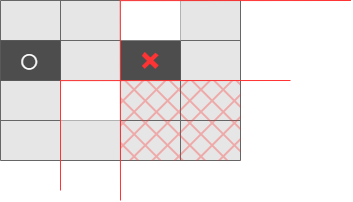

The diagram above was exported from draw.io. Its source (the exported page's mxGraphModel, read from the mxfile embedded in the PNG):
<mxGraphModel dx="1690" dy="686" grid="1" gridSize="10" guides="1" tooltips="1" connect="1" arrows="1" fold="1" page="1" pageScale="1" pageWidth="850" pageHeight="1100" math="0" shadow="0">
  <root>
    <mxCell id="0" />
    <mxCell id="1" parent="0" />
    <mxCell id="2" value="" style="shape=table;startSize=0;container=1;collapsible=0;childLayout=tableLayout;fillColor=#E6E6E6;fontColor=#333333;strokeColor=#666666;" parent="1" vertex="1">
      <mxGeometry x="300" y="270" width="240" height="160" as="geometry" />
    </mxCell>
    <mxCell id="8" value="" style="shape=tableRow;horizontal=0;startSize=0;swimlaneHead=0;swimlaneBody=0;top=0;left=0;bottom=0;right=0;collapsible=0;dropTarget=0;fillColor=none;points=[[0,0.5],[1,0.5]];portConstraint=eastwest;" parent="2" vertex="1">
      <mxGeometry width="240" height="40" as="geometry" />
    </mxCell>
    <mxCell id="9" value="" style="shape=partialRectangle;html=1;whiteSpace=wrap;connectable=0;overflow=hidden;fillColor=none;top=0;left=0;bottom=0;right=0;pointerEvents=1;" parent="8" vertex="1">
      <mxGeometry width="60" height="40" as="geometry">
        <mxRectangle width="60" height="40" as="alternateBounds" />
      </mxGeometry>
    </mxCell>
    <mxCell id="10" value="" style="shape=partialRectangle;html=1;whiteSpace=wrap;connectable=0;overflow=hidden;fillColor=none;top=0;left=0;bottom=0;right=0;pointerEvents=1;" parent="8" vertex="1">
      <mxGeometry x="60" width="60" height="40" as="geometry">
        <mxRectangle width="60" height="40" as="alternateBounds" />
      </mxGeometry>
    </mxCell>
    <mxCell id="11" value="" style="shape=partialRectangle;html=1;whiteSpace=wrap;connectable=0;overflow=hidden;top=0;left=0;bottom=0;right=0;pointerEvents=1;" parent="8" vertex="1">
      <mxGeometry x="120" width="60" height="40" as="geometry">
        <mxRectangle width="60" height="40" as="alternateBounds" />
      </mxGeometry>
    </mxCell>
    <mxCell id="12" value="" style="shape=partialRectangle;html=1;whiteSpace=wrap;connectable=0;overflow=hidden;fillColor=none;top=0;left=0;bottom=0;right=0;pointerEvents=1;" parent="8" vertex="1">
      <mxGeometry x="180" width="60" height="40" as="geometry">
        <mxRectangle width="60" height="40" as="alternateBounds" />
      </mxGeometry>
    </mxCell>
    <mxCell id="3" value="" style="shape=tableRow;horizontal=0;startSize=0;swimlaneHead=0;swimlaneBody=0;top=0;left=0;bottom=0;right=0;collapsible=0;dropTarget=0;fillColor=none;points=[[0,0.5],[1,0.5]];portConstraint=eastwest;" parent="2" vertex="1">
      <mxGeometry y="40" width="240" height="40" as="geometry" />
    </mxCell>
    <mxCell id="4" value="" style="shape=partialRectangle;html=1;whiteSpace=wrap;connectable=0;overflow=hidden;fillColor=#4D4D4D;top=0;left=0;bottom=0;right=0;pointerEvents=1;" parent="3" vertex="1">
      <mxGeometry width="60" height="40" as="geometry">
        <mxRectangle width="60" height="40" as="alternateBounds" />
      </mxGeometry>
    </mxCell>
    <mxCell id="5" value="" style="shape=partialRectangle;html=1;whiteSpace=wrap;connectable=0;overflow=hidden;fillColor=none;top=0;left=0;bottom=0;right=0;pointerEvents=1;" parent="3" vertex="1">
      <mxGeometry x="60" width="60" height="40" as="geometry">
        <mxRectangle width="60" height="40" as="alternateBounds" />
      </mxGeometry>
    </mxCell>
    <mxCell id="6" value="" style="shape=partialRectangle;html=1;whiteSpace=wrap;connectable=0;overflow=hidden;fillColor=#4D4D4D;top=0;left=0;bottom=0;right=0;pointerEvents=1;" parent="3" vertex="1">
      <mxGeometry x="120" width="60" height="40" as="geometry">
        <mxRectangle width="60" height="40" as="alternateBounds" />
      </mxGeometry>
    </mxCell>
    <mxCell id="7" value="" style="shape=partialRectangle;html=1;whiteSpace=wrap;connectable=0;overflow=hidden;fillColor=none;top=0;left=0;bottom=0;right=0;pointerEvents=1;" parent="3" vertex="1">
      <mxGeometry x="180" width="60" height="40" as="geometry">
        <mxRectangle width="60" height="40" as="alternateBounds" />
      </mxGeometry>
    </mxCell>
    <mxCell id="13" value="" style="shape=tableRow;horizontal=0;startSize=0;swimlaneHead=0;swimlaneBody=0;top=0;left=0;bottom=0;right=0;collapsible=0;dropTarget=0;fillColor=none;points=[[0,0.5],[1,0.5]];portConstraint=eastwest;" parent="2" vertex="1">
      <mxGeometry y="80" width="240" height="40" as="geometry" />
    </mxCell>
    <mxCell id="14" value="" style="shape=partialRectangle;html=1;whiteSpace=wrap;connectable=0;overflow=hidden;fillColor=none;top=0;left=0;bottom=0;right=0;pointerEvents=1;" parent="13" vertex="1">
      <mxGeometry width="60" height="40" as="geometry">
        <mxRectangle width="60" height="40" as="alternateBounds" />
      </mxGeometry>
    </mxCell>
    <mxCell id="15" value="" style="shape=partialRectangle;html=1;whiteSpace=wrap;connectable=0;overflow=hidden;top=0;left=0;bottom=0;right=0;pointerEvents=1;" parent="13" vertex="1">
      <mxGeometry x="60" width="60" height="40" as="geometry">
        <mxRectangle width="60" height="40" as="alternateBounds" />
      </mxGeometry>
    </mxCell>
    <mxCell id="16" value="" style="shape=partialRectangle;html=1;whiteSpace=wrap;connectable=0;overflow=hidden;fillColor=#FF3333;top=0;left=0;bottom=0;right=0;pointerEvents=1;fillStyle=cross-hatch;" parent="13" vertex="1">
      <mxGeometry x="120" width="60" height="40" as="geometry">
        <mxRectangle width="60" height="40" as="alternateBounds" />
      </mxGeometry>
    </mxCell>
    <mxCell id="17" value="" style="shape=partialRectangle;html=1;whiteSpace=wrap;connectable=0;overflow=hidden;fillColor=#FF3333;top=0;left=0;bottom=0;right=0;pointerEvents=1;fillStyle=cross-hatch;" parent="13" vertex="1">
      <mxGeometry x="180" width="60" height="40" as="geometry">
        <mxRectangle width="60" height="40" as="alternateBounds" />
      </mxGeometry>
    </mxCell>
    <mxCell id="18" value="" style="shape=tableRow;horizontal=0;startSize=0;swimlaneHead=0;swimlaneBody=0;top=0;left=0;bottom=0;right=0;collapsible=0;dropTarget=0;fillColor=none;points=[[0,0.5],[1,0.5]];portConstraint=eastwest;" parent="2" vertex="1">
      <mxGeometry y="120" width="240" height="40" as="geometry" />
    </mxCell>
    <mxCell id="19" value="" style="shape=partialRectangle;html=1;whiteSpace=wrap;connectable=0;overflow=hidden;fillColor=none;top=0;left=0;bottom=0;right=0;pointerEvents=1;" parent="18" vertex="1">
      <mxGeometry width="60" height="40" as="geometry">
        <mxRectangle width="60" height="40" as="alternateBounds" />
      </mxGeometry>
    </mxCell>
    <mxCell id="20" value="" style="shape=partialRectangle;html=1;whiteSpace=wrap;connectable=0;overflow=hidden;fillColor=none;top=0;left=0;bottom=0;right=0;pointerEvents=1;" parent="18" vertex="1">
      <mxGeometry x="60" width="60" height="40" as="geometry">
        <mxRectangle width="60" height="40" as="alternateBounds" />
      </mxGeometry>
    </mxCell>
    <mxCell id="21" value="" style="shape=partialRectangle;html=1;whiteSpace=wrap;connectable=0;overflow=hidden;fillColor=#FF3333;top=0;left=0;bottom=0;right=0;pointerEvents=1;fillStyle=cross-hatch;" parent="18" vertex="1">
      <mxGeometry x="120" width="60" height="40" as="geometry">
        <mxRectangle width="60" height="40" as="alternateBounds" />
      </mxGeometry>
    </mxCell>
    <mxCell id="22" value="" style="shape=partialRectangle;html=1;whiteSpace=wrap;connectable=0;overflow=hidden;fillColor=#FF3333;top=0;left=0;bottom=0;right=0;pointerEvents=1;fillStyle=cross-hatch;" parent="18" vertex="1">
      <mxGeometry x="180" width="60" height="40" as="geometry">
        <mxRectangle width="60" height="40" as="alternateBounds" />
      </mxGeometry>
    </mxCell>
    <mxCell id="23" value="" style="endArrow=none;html=1;exitX=0.248;exitY=0.003;exitDx=0;exitDy=0;exitPerimeter=0;strokeColor=#FF3333;" parent="1" source="13" edge="1">
      <mxGeometry width="50" height="50" relative="1" as="geometry">
        <mxPoint x="450" y="400" as="sourcePoint" />
        <mxPoint x="590" y="350" as="targetPoint" />
      </mxGeometry>
    </mxCell>
    <mxCell id="26" value="" style="endArrow=none;html=1;strokeColor=#FF3333;" parent="1" edge="1">
      <mxGeometry width="50" height="50" relative="1" as="geometry">
        <mxPoint x="360" y="350" as="sourcePoint" />
        <mxPoint x="360" y="460" as="targetPoint" />
      </mxGeometry>
    </mxCell>
    <mxCell id="27" value="" style="endArrow=none;html=1;exitX=0.248;exitY=0.003;exitDx=0;exitDy=0;exitPerimeter=0;strokeColor=#FF3333;" parent="1" edge="1">
      <mxGeometry width="50" height="50" relative="1" as="geometry">
        <mxPoint x="420" y="270.12" as="sourcePoint" />
        <mxPoint x="650.48" y="270" as="targetPoint" />
      </mxGeometry>
    </mxCell>
    <mxCell id="28" value="" style="endArrow=none;html=1;strokeColor=#FF3333;" parent="1" edge="1">
      <mxGeometry width="50" height="50" relative="1" as="geometry">
        <mxPoint x="419.76" y="270" as="sourcePoint" />
        <mxPoint x="420" y="470" as="targetPoint" />
      </mxGeometry>
    </mxCell>
    <mxCell id="34" value="○" style="text;html=1;strokeColor=none;fillColor=none;align=center;verticalAlign=middle;whiteSpace=wrap;rounded=0;fontSize=36;fontStyle=1;fontColor=#FFFFFF;" parent="1" vertex="1">
      <mxGeometry x="309" y="314.07" width="40" height="30" as="geometry" />
    </mxCell>
    <mxCell id="35" value="×" style="text;html=1;strokeColor=none;fillColor=none;align=center;verticalAlign=middle;whiteSpace=wrap;rounded=0;fontSize=36;fontStyle=1;fontColor=#FF3333;" parent="1" vertex="1">
      <mxGeometry x="430" y="315.07" width="40" height="30" as="geometry" />
    </mxCell>
  </root>
</mxGraphModel>